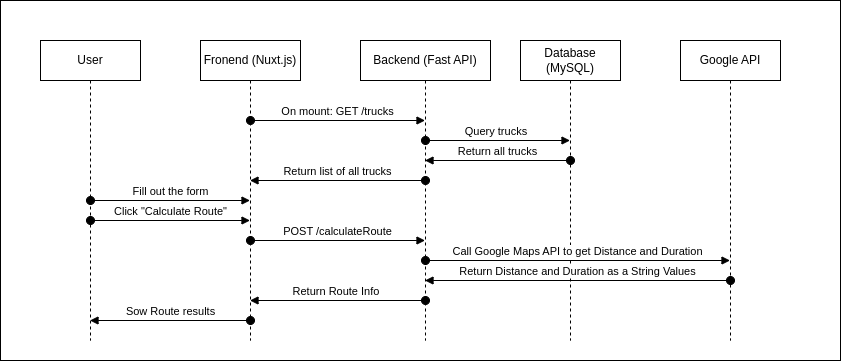

The diagram above was exported from draw.io. Its source (the exported page's mxGraphModel, read from the mxfile embedded in the PNG):
<mxGraphModel dx="905" dy="771" grid="1" gridSize="10" guides="1" tooltips="1" connect="1" arrows="1" fold="1" page="1" pageScale="1" pageWidth="850" pageHeight="1100" math="0" shadow="0">
  <root>
    <mxCell id="0" />
    <mxCell id="1" parent="0" />
    <mxCell id="33" value="" style="rounded=0;whiteSpace=wrap;html=1;" vertex="1" parent="1">
      <mxGeometry width="840" height="360" as="geometry" />
    </mxCell>
    <mxCell id="8" value="User" style="shape=umlLifeline;perimeter=lifelinePerimeter;whiteSpace=wrap;html=1;container=1;dropTarget=0;collapsible=0;recursiveResize=0;outlineConnect=0;portConstraint=eastwest;newEdgeStyle={&quot;curved&quot;:0,&quot;rounded&quot;:0};" vertex="1" parent="1">
      <mxGeometry x="40" y="40" width="100" height="300" as="geometry" />
    </mxCell>
    <mxCell id="9" value="Fronend (Nuxt.js)" style="shape=umlLifeline;perimeter=lifelinePerimeter;whiteSpace=wrap;html=1;container=1;dropTarget=0;collapsible=0;recursiveResize=0;outlineConnect=0;portConstraint=eastwest;newEdgeStyle={&quot;curved&quot;:0,&quot;rounded&quot;:0};" vertex="1" parent="1">
      <mxGeometry x="200" y="40" width="100" height="300" as="geometry" />
    </mxCell>
    <mxCell id="10" value="Backend (Fast API)" style="shape=umlLifeline;perimeter=lifelinePerimeter;whiteSpace=wrap;html=1;container=1;dropTarget=0;collapsible=0;recursiveResize=0;outlineConnect=0;portConstraint=eastwest;newEdgeStyle={&quot;curved&quot;:0,&quot;rounded&quot;:0};" vertex="1" parent="1">
      <mxGeometry x="360" y="40" width="130" height="300" as="geometry" />
    </mxCell>
    <mxCell id="11" value="Database (MySQL)" style="shape=umlLifeline;perimeter=lifelinePerimeter;whiteSpace=wrap;html=1;container=1;dropTarget=0;collapsible=0;recursiveResize=0;outlineConnect=0;portConstraint=eastwest;newEdgeStyle={&quot;curved&quot;:0,&quot;rounded&quot;:0};" vertex="1" parent="1">
      <mxGeometry x="520" y="40" width="100" height="300" as="geometry" />
    </mxCell>
    <mxCell id="12" value="Google API" style="shape=umlLifeline;perimeter=lifelinePerimeter;whiteSpace=wrap;html=1;container=1;dropTarget=0;collapsible=0;recursiveResize=0;outlineConnect=0;portConstraint=eastwest;newEdgeStyle={&quot;curved&quot;:0,&quot;rounded&quot;:0};" vertex="1" parent="1">
      <mxGeometry x="680" y="40" width="100" height="300" as="geometry" />
    </mxCell>
    <mxCell id="19" value="On mount: GET /trucks" style="html=1;verticalAlign=bottom;startArrow=oval;startFill=1;endArrow=block;startSize=8;curved=0;rounded=0;" edge="1" parent="1" target="10">
      <mxGeometry width="60" relative="1" as="geometry">
        <mxPoint x="250" y="120" as="sourcePoint" />
        <mxPoint x="310" y="120" as="targetPoint" />
      </mxGeometry>
    </mxCell>
    <mxCell id="23" value="Query trucks&amp;nbsp;" style="html=1;verticalAlign=bottom;startArrow=oval;startFill=1;endArrow=block;startSize=8;curved=0;rounded=0;" edge="1" parent="1" target="11">
      <mxGeometry width="60" relative="1" as="geometry">
        <mxPoint x="425" y="140" as="sourcePoint" />
        <mxPoint x="485" y="140" as="targetPoint" />
      </mxGeometry>
    </mxCell>
    <mxCell id="24" value="Return all trucks" style="html=1;verticalAlign=bottom;startArrow=oval;startFill=1;endArrow=block;startSize=8;curved=0;rounded=0;" edge="1" parent="1" target="10">
      <mxGeometry x="0.0034" width="60" relative="1" as="geometry">
        <mxPoint x="570" y="160" as="sourcePoint" />
        <mxPoint x="510" y="160" as="targetPoint" />
        <mxPoint as="offset" />
      </mxGeometry>
    </mxCell>
    <mxCell id="25" value="Return list of all trucks" style="html=1;verticalAlign=bottom;startArrow=oval;startFill=1;endArrow=block;startSize=8;curved=0;rounded=0;" edge="1" parent="1" target="9">
      <mxGeometry width="60" relative="1" as="geometry">
        <mxPoint x="425" y="180" as="sourcePoint" />
        <mxPoint x="365" y="180" as="targetPoint" />
      </mxGeometry>
    </mxCell>
    <mxCell id="26" value="Fill out the form" style="html=1;verticalAlign=bottom;startArrow=oval;startFill=1;endArrow=block;startSize=8;curved=0;rounded=0;" edge="1" parent="1" target="9">
      <mxGeometry width="60" relative="1" as="geometry">
        <mxPoint x="90" y="200" as="sourcePoint" />
        <mxPoint x="150" y="200" as="targetPoint" />
      </mxGeometry>
    </mxCell>
    <mxCell id="27" value="Click &quot;Calculate Route&quot;" style="html=1;verticalAlign=bottom;startArrow=oval;startFill=1;endArrow=block;startSize=8;curved=0;rounded=0;" edge="1" parent="1" target="9">
      <mxGeometry width="60" relative="1" as="geometry">
        <mxPoint x="90" y="220" as="sourcePoint" />
        <mxPoint x="150" y="220" as="targetPoint" />
      </mxGeometry>
    </mxCell>
    <mxCell id="28" value="POST /calculateRoute" style="html=1;verticalAlign=bottom;startArrow=oval;startFill=1;endArrow=block;startSize=8;curved=0;rounded=0;" edge="1" parent="1" target="10">
      <mxGeometry width="60" relative="1" as="geometry">
        <mxPoint x="250" y="240" as="sourcePoint" />
        <mxPoint x="310" y="240" as="targetPoint" />
      </mxGeometry>
    </mxCell>
    <mxCell id="29" value="Call Google Maps API to get Distance and Duration" style="html=1;verticalAlign=bottom;startArrow=oval;startFill=1;endArrow=block;startSize=8;curved=0;rounded=0;" edge="1" parent="1" target="12">
      <mxGeometry width="60" relative="1" as="geometry">
        <mxPoint x="425" y="260" as="sourcePoint" />
        <mxPoint x="485" y="260" as="targetPoint" />
      </mxGeometry>
    </mxCell>
    <mxCell id="30" value="Return Distance and Duration as a String Values" style="html=1;verticalAlign=bottom;startArrow=oval;startFill=1;endArrow=block;startSize=8;curved=0;rounded=0;" edge="1" parent="1" target="10">
      <mxGeometry width="60" relative="1" as="geometry">
        <mxPoint x="730" y="280" as="sourcePoint" />
        <mxPoint x="660" y="280" as="targetPoint" />
      </mxGeometry>
    </mxCell>
    <mxCell id="31" value="Return Route Info&amp;nbsp;" style="html=1;verticalAlign=bottom;startArrow=oval;startFill=1;endArrow=block;startSize=8;curved=0;rounded=0;" edge="1" parent="1" target="9">
      <mxGeometry width="60" relative="1" as="geometry">
        <mxPoint x="425" y="300" as="sourcePoint" />
        <mxPoint x="355" y="300" as="targetPoint" />
      </mxGeometry>
    </mxCell>
    <mxCell id="32" value="Sow Route results" style="html=1;verticalAlign=bottom;startArrow=oval;startFill=1;endArrow=block;startSize=8;curved=0;rounded=0;" edge="1" parent="1" target="8">
      <mxGeometry width="60" relative="1" as="geometry">
        <mxPoint x="250" y="320" as="sourcePoint" />
        <mxPoint x="180" y="320" as="targetPoint" />
      </mxGeometry>
    </mxCell>
  </root>
</mxGraphModel>